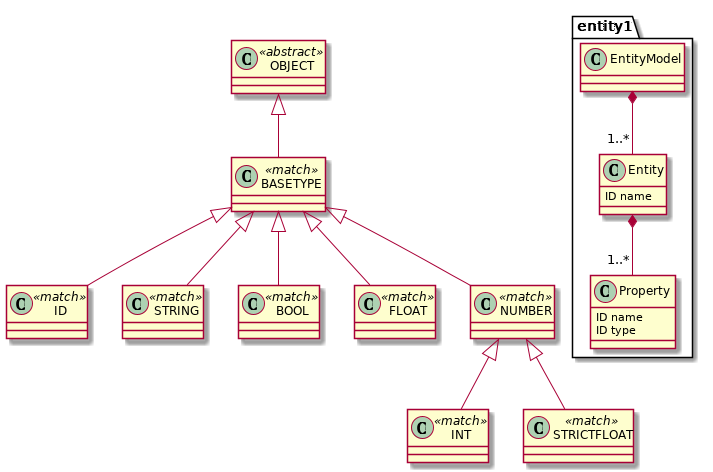

The diagram above was rendered by PlantUML. Its source (embedded in the PNG):
@startuml
set namespaceSeparator .


class entity1.EntityModel  {
}


class entity1.Entity  {
  ID name
}


class entity1.Property  {
  ID name
  ID type
}


class ID <<match>> {
}


class STRING <<match>> {
}


class BOOL <<match>> {
}


class INT <<match>> {
}


class FLOAT <<match>> {
}


class STRICTFLOAT <<match>> {
}


class NUMBER <<match>> {
}


class BASETYPE <<match>> {
}


class OBJECT <<abstract>> {
}


entity1.EntityModel *-- "1..*" entity1.Entity
entity1.Entity *-- "1..*" entity1.Property
NUMBER <|-- STRICTFLOAT
NUMBER <|-- INT
BASETYPE <|-- NUMBER
BASETYPE <|-- FLOAT
BASETYPE <|-- BOOL
BASETYPE <|-- ID
BASETYPE <|-- STRING
OBJECT <|-- BASETYPE
@enduml